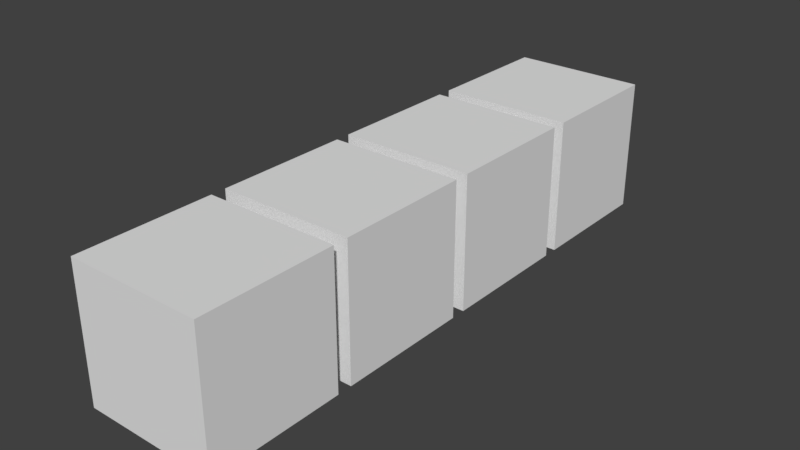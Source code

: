 # Source: I_Block.blend  (saved by Blender 2.77.0; exported with 4.5.12 LTS)
import bpy
from mathutils import Matrix  # noqa: F401  (used for matrix-valued properties, if any)

bpy.ops.wm.read_factory_settings(use_empty=True)
scene = bpy.context.scene
scene.name = 'Scene'

# ---- collections
col_collection_1 = bpy.data.collections.new('Collection 1'); scene.collection.children.link(col_collection_1)

# ---- materials (node trees are filled in below, after node groups)
mat_material = bpy.data.materials.new('Material')
mat_material.alpha_threshold = 0.0
mat_material.use_transparent_shadow = False
mat_material.roughness = 0.5
mat_material.line_color = (0.0, 0.0, 0.0, 1.0)

# ---- material node trees

# ---- world
world_world = bpy.data.worlds.new('World'); scene.world = world_world
world_world.color = (0.05088, 0.05088, 0.05088)
world_world.use_sun_shadow = False
world_world.sun_shadow_jitter_overblur = 0.0
world_world.cycles.sampling_method = 'MANUAL'

# ---- meshes
me_i_block = bpy.data.meshes.new('I-Block')
me_i_block.from_pydata([(0.9, 2.9, -0.9), (0.9, 1.1, -0.9), (-0.9, 1.1, -0.9), (-0.9, 2.9, -0.9), (0.9, 2.9, 0.9), (0.9, 1.1, 0.9), (-0.9, 1.1, 0.9), (-0.9, 2.9, 0.9), (0.9, 0.9, -0.9), (0.9, -0.9, -0.9), (-0.9, -0.9, -0.9), (-0.9, 0.9, -0.9), (0.9, 0.9, 0.9), (0.9, -0.9, 0.9), (-0.9, -0.9, 0.9), (-0.9, 0.9, 0.9), (0.9, -1.1, -0.9), (0.9, -2.9, -0.9), (-0.9, -2.9, -0.9), (-0.9, -1.1, -0.9), (0.9, -1.1, 0.9), (0.9, -2.9, 0.9), (-0.9, -2.9, 0.9), (-0.9, -1.1, 0.9), (0.9, -3.1, -0.9), (0.9, -4.9, -0.9), (-0.9, -4.9, -0.9), (-0.9, -3.1, -0.9), (0.9, -3.1, 0.9), (0.9, -4.9, 0.9), (-0.9, -4.9, 0.9), (-0.9, -3.1, 0.9)], [], [(0, 1, 2, 3), (4, 7, 6, 5), (0, 4, 5, 1), (1, 5, 6, 2), (2, 6, 7, 3), (4, 0, 3, 7), (8, 9, 10, 11), (12, 15, 14, 13), (8, 12, 13, 9), (9, 13, 14, 10), (10, 14, 15, 11), (12, 8, 11, 15), (16, 17, 18, 19), (20, 23, 22, 21), (16, 20, 21, 17), (17, 21, 22, 18), (18, 22, 23, 19), (20, 16, 19, 23), (24, 25, 26, 27), (28, 31, 30, 29), (24, 28, 29, 25), (25, 29, 30, 26), (26, 30, 31, 27), (28, 24, 27, 31)])
me_i_block.materials.append(mat_material)
me_i_block.use_remesh_preserve_volume = False
me_i_block.use_remesh_preserve_attributes = False
me_i_block.use_mirror_vertex_groups = False
me_i_block.update()

# ---- objects
ob_i_block = bpy.data.objects.new('I_Block', me_i_block)

# ---- transforms, parenting, visibility, modifiers, constraints
ob_i_block.location = (0.0, 0.0, 0.0)
ob_i_block.lock_rotations_4d = False
ob_i_block.empty_display_type = 'ARROWS'
ob_i_block.lineart.crease_threshold = 0.0

# ---- collection membership
col_collection_1.objects.link(ob_i_block)

# ---- scene / render settings (as saved in the file)
scene.frame_start = 1; scene.frame_end = 250; scene.frame_set(1)
scene.render.engine = 'BLENDER_EEVEE_NEXT'
scene.render.resolution_percentage = 50
scene.render.dither_intensity = 0.0
scene.cycles.use_denoising = False
scene.cycles.samples = 128
scene.cycles.sampling_pattern = 'TABULATED_SOBOL'
scene.cycles.light_sampling_threshold = 0.0
scene.cycles.use_adaptive_sampling = False
scene.cycles.use_light_tree = False
scene.cycles.blur_glossy = 0.0
scene.cycles.sample_clamp_indirect = 0.0
scene.view_settings.view_transform = 'Standard'
bpy.context.view_layer.update()

# ---- added for rendering (the .blend has no active camera and no usable light): camera, sun
cam_auto = bpy.data.cameras.new('AutoCamera')
cam_auto.lens = 50.0
cam_auto.sensor_width = 36.0
cam_auto.clip_end = 1000.0
ob_auto_camera = bpy.data.objects.new('AutoCamera', cam_auto)
scene.collection.objects.link(ob_auto_camera)
ob_auto_camera.location = (7.59135, -10.1096, 6.07308)
ob_auto_camera.rotation_euler = (1.09748, -7.21219e-08, 0.694738)
scene.camera = ob_auto_camera
light_auto_sun = bpy.data.lights.new('AutoSun', 'SUN')
light_auto_sun.energy = 3.0
light_auto_sun.angle = 0.0523599
ob_auto_sun = bpy.data.objects.new('AutoSun', light_auto_sun)
scene.collection.objects.link(ob_auto_sun)
ob_auto_sun.rotation_euler = (0.872665, 0.174533, 0.523599)
bpy.context.view_layer.update()
